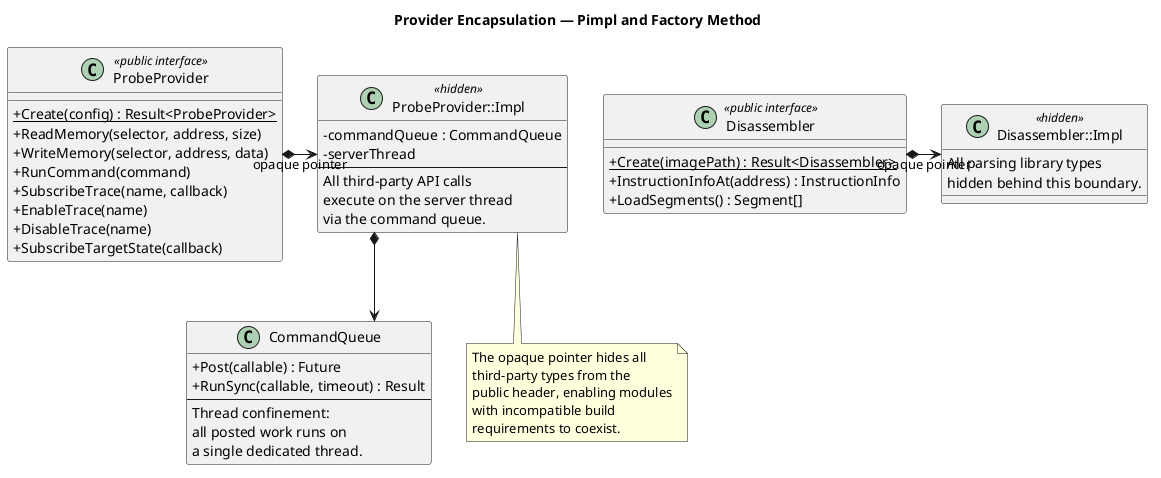

The diagram above was rendered by PlantUML. Its source (embedded in the PNG):
@startuml
skinparam shadowing false
skinparam defaultFontName "Sans Serif"
skinparam backgroundColor white
skinparam linetype ortho
skinparam classAttributeIconSize 0

title Provider Encapsulation — Pimpl and Factory Method

class ProbeProvider <<public interface>> {
    + {static} Create(config) : Result<ProbeProvider>
    + ReadMemory(selector, address, size)
    + WriteMemory(selector, address, data)
    + RunCommand(command)
    + SubscribeTrace(name, callback)
    + EnableTrace(name)
    + DisableTrace(name)
    + SubscribeTargetState(callback)
}

class "ProbeProvider::Impl" as Impl <<hidden>> {
    - commandQueue : CommandQueue
    - serverThread
    --
    All third-party API calls
    execute on the server thread
    via the command queue.
}

class CommandQueue {
    + Post(callable) : Future
    + RunSync(callable, timeout) : Result
    --
    Thread confinement:
    all posted work runs on
    a single dedicated thread.
}

ProbeProvider *-right-> Impl : opaque pointer
Impl *-down-> CommandQueue

class Disassembler <<public interface>> {
    + {static} Create(imagePath) : Result<Disassembler>
    + InstructionInfoAt(address) : InstructionInfo
    + LoadSegments() : Segment[]
}

class "Disassembler::Impl" as DImpl <<hidden>> {
    All parsing library types
    hidden behind this boundary.
}

Disassembler *-right-> DImpl : opaque pointer

note bottom of Impl
  The opaque pointer hides all
  third-party types from the
  public header, enabling modules
  with incompatible build
  requirements to coexist.
end note
@enduml